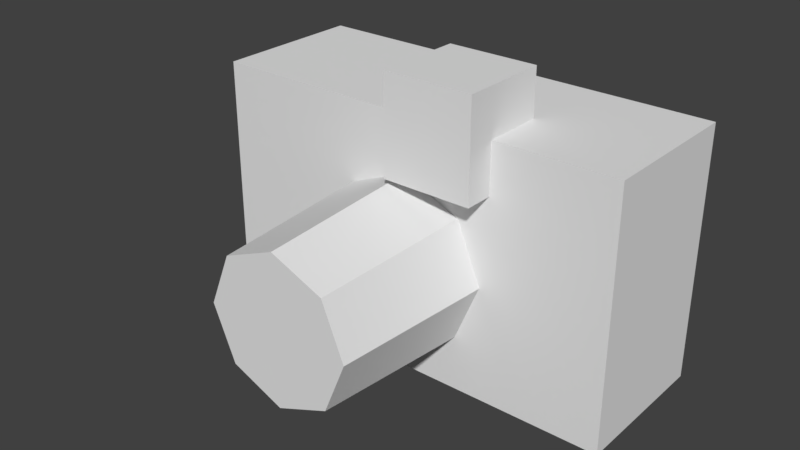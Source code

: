 # Source: camera.blend  (saved by Blender 2.79.0; exported with 4.5.12 LTS)
import bpy
from mathutils import Matrix  # noqa: F401  (used for matrix-valued properties, if any)

bpy.ops.wm.read_factory_settings(use_empty=True)
scene = bpy.context.scene
scene.name = 'Scene'

# ---- collections
col_collection_1 = bpy.data.collections.new('Collection 1'); scene.collection.children.link(col_collection_1)

# ---- world
world_world = bpy.data.worlds.new('World'); scene.world = world_world
world_world.color = (0.05088, 0.05088, 0.05088)
world_world.use_sun_shadow = False
world_world.sun_shadow_jitter_overblur = 0.0
world_world.cycles.sampling_method = 'MANUAL'

# ---- meshes
me_cube_001 = bpy.data.meshes.new('Cube.001')
me_cube_001.from_pydata([(-0.1001, -0.03574, -0.06033), (-0.1001, -0.03574, 0.06033), (-0.1001, 0.03574, -0.06033), (-0.1001, 0.03574, 0.06033), (0.1001, -0.03574, -0.06033), (0.1001, -0.03574, 0.06033), (0.1001, 0.03574, -0.06033), (0.1001, 0.03574, 0.06033), (-4.999e-08, -0.1122, -0.0411), (-5.008e-08, -0.03574, -0.04584), (0.0248, -0.1122, -0.03083), (0.02815, -0.03574, -0.03418), (0.03508, -0.1122, -0.006026), (0.03982, -0.03574, -0.006026), (0.0248, -0.1122, 0.01878), (0.02815, -0.03574, 0.02213), (-5.306e-08, -0.1122, 0.02905), (-5.356e-08, -0.03574, 0.03379), (-0.0248, -0.1122, 0.01878), (-0.02815, -0.03574, 0.02213), (-0.03508, -0.1122, -0.006026), (-0.03982, -0.03574, -0.006026), (-0.0248, -0.1122, -0.03083), (-0.02815, -0.03574, -0.03418), (0.0008003, -0.04924, 0.03649), (0.0008003, -0.04924, 0.08249), (0.0008003, -0.007059, 0.03649), (0.0008003, -0.007059, 0.08249), (0.04298, -0.04924, 0.03649), (0.04298, -0.04924, 0.08249), (0.04298, -0.007059, 0.03649), (0.04298, -0.007059, 0.08249)], [], [(0, 1, 3, 2), (2, 3, 7, 6), (6, 7, 5, 4), (4, 5, 1, 0), (2, 6, 4, 0), (7, 3, 1, 5), (8, 9, 11, 10), (10, 11, 13, 12), (12, 13, 15, 14), (14, 15, 17, 16), (16, 17, 19, 18), (18, 19, 21, 20), (24, 25, 27, 26), (20, 21, 23, 22), (22, 23, 9, 8), (8, 10, 12, 14, 16, 18, 20, 22), (26, 27, 31, 30), (30, 31, 29, 28), (28, 29, 25, 24), (26, 30, 28, 24), (31, 27, 25, 29)])
me_cube_001.use_remesh_preserve_volume = False
me_cube_001.use_remesh_preserve_attributes = False
me_cube_001.use_mirror_vertex_groups = False
me_cube_001.update()

# ---- objects
ob_cube = bpy.data.objects.new('Cube', me_cube_001)

# ---- transforms, parenting, visibility, modifiers, constraints
ob_cube.location = (0.0, 0.0, 0.0)
ob_cube.lineart.crease_threshold = 0.0

# ---- collection membership
col_collection_1.objects.link(ob_cube)

# ---- scene / render settings (as saved in the file)
scene.frame_start = 1; scene.frame_end = 250; scene.frame_set(1)
scene.render.engine = 'BLENDER_EEVEE_NEXT'
scene.render.resolution_percentage = 50
scene.render.dither_intensity = 0.0
scene.cycles.use_denoising = False
scene.cycles.samples = 128
scene.cycles.sampling_pattern = 'TABULATED_SOBOL'
scene.cycles.use_adaptive_sampling = False
scene.cycles.use_light_tree = False
scene.cycles.blur_glossy = 0.0
scene.cycles.sample_clamp_indirect = 0.0
scene.view_settings.view_transform = 'Standard'
bpy.context.view_layer.update()

# ---- added for rendering (the .blend has no active camera and no usable light): camera, sun
cam_auto = bpy.data.cameras.new('AutoCamera')
cam_auto.lens = 50.0
cam_auto.sensor_width = 36.0
cam_auto.clip_end = 1000.0
ob_auto_camera = bpy.data.objects.new('AutoCamera', cam_auto)
scene.collection.objects.link(ob_auto_camera)
ob_auto_camera.location = (0.265536, -0.356873, 0.223506)
ob_auto_camera.rotation_euler = (1.09748, -7.21219e-08, 0.694738)
scene.camera = ob_auto_camera
light_auto_sun = bpy.data.lights.new('AutoSun', 'SUN')
light_auto_sun.energy = 3.0
light_auto_sun.angle = 0.0523599
ob_auto_sun = bpy.data.objects.new('AutoSun', light_auto_sun)
scene.collection.objects.link(ob_auto_sun)
ob_auto_sun.rotation_euler = (0.872665, 0.174533, 0.523599)
bpy.context.view_layer.update()
